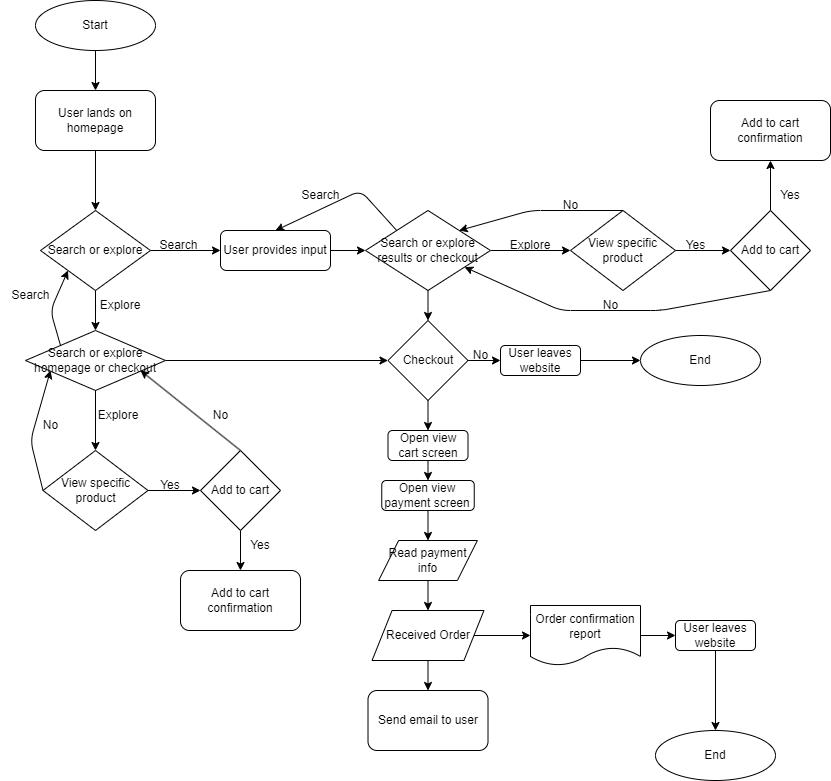

The diagram above was exported from draw.io. Its source (the exported page's mxGraphModel, read from the mxfile embedded in the PNG):
<mxGraphModel dx="1588" dy="789" grid="1" gridSize="10" guides="1" tooltips="1" connect="1" arrows="1" fold="1" page="1" pageScale="1" pageWidth="850" pageHeight="1100" math="0" shadow="0">
  <root>
    <mxCell id="0" />
    <mxCell id="1" parent="0" />
    <mxCell id="6" style="edgeStyle=none;html=1;entryX=0.5;entryY=0;entryDx=0;entryDy=0;" edge="1" parent="1" source="2" target="5">
      <mxGeometry relative="1" as="geometry" />
    </mxCell>
    <mxCell id="2" value="Start" style="ellipse;whiteSpace=wrap;html=1;" vertex="1" parent="1">
      <mxGeometry x="45" y="20" width="120" height="50" as="geometry" />
    </mxCell>
    <mxCell id="21" style="edgeStyle=none;html=1;exitX=0.5;exitY=1;exitDx=0;exitDy=0;entryX=0.5;entryY=0;entryDx=0;entryDy=0;" edge="1" parent="1" source="5" target="15">
      <mxGeometry relative="1" as="geometry">
        <mxPoint x="140.20689655172418" y="230" as="targetPoint" />
      </mxGeometry>
    </mxCell>
    <mxCell id="5" value="User lands on homepage" style="rounded=1;whiteSpace=wrap;html=1;" vertex="1" parent="1">
      <mxGeometry x="45" y="110" width="120" height="60" as="geometry" />
    </mxCell>
    <mxCell id="27" style="edgeStyle=none;html=1;entryX=0.5;entryY=0;entryDx=0;entryDy=0;exitX=0.5;exitY=1;exitDx=0;exitDy=0;" edge="1" parent="1" target="26">
      <mxGeometry relative="1" as="geometry">
        <mxPoint x="105" y="390" as="sourcePoint" />
      </mxGeometry>
    </mxCell>
    <mxCell id="22" style="edgeStyle=none;html=1;exitX=1;exitY=0.5;exitDx=0;exitDy=0;entryX=0;entryY=0.5;entryDx=0;entryDy=0;" edge="1" parent="1" source="15" target="123">
      <mxGeometry relative="1" as="geometry">
        <mxPoint x="270" y="270" as="targetPoint" />
      </mxGeometry>
    </mxCell>
    <mxCell id="23" style="edgeStyle=none;html=1;exitX=0.5;exitY=1;exitDx=0;exitDy=0;entryX=0.5;entryY=0;entryDx=0;entryDy=0;" edge="1" parent="1" source="15" target="163">
      <mxGeometry relative="1" as="geometry">
        <mxPoint x="105" y="350" as="targetPoint" />
      </mxGeometry>
    </mxCell>
    <mxCell id="15" value="Search or explore" style="rhombus;whiteSpace=wrap;html=1;" vertex="1" parent="1">
      <mxGeometry x="50" y="230" width="110" height="80" as="geometry" />
    </mxCell>
    <mxCell id="18" value="Search" style="text;html=1;align=center;verticalAlign=middle;resizable=0;points=[];autosize=1;strokeColor=none;fillColor=none;" vertex="1" parent="1">
      <mxGeometry x="157.5" y="250" width="60" height="30" as="geometry" />
    </mxCell>
    <mxCell id="24" value="Explore" style="text;html=1;align=center;verticalAlign=middle;whiteSpace=wrap;rounded=0;" vertex="1" parent="1">
      <mxGeometry x="100" y="310" width="60" height="30" as="geometry" />
    </mxCell>
    <mxCell id="29" style="edgeStyle=none;html=1;exitX=1;exitY=0.5;exitDx=0;exitDy=0;entryX=0;entryY=0.5;entryDx=0;entryDy=0;" edge="1" parent="1" source="157" target="28">
      <mxGeometry relative="1" as="geometry">
        <mxPoint x="540" y="270" as="sourcePoint" />
      </mxGeometry>
    </mxCell>
    <mxCell id="55" style="edgeStyle=none;html=1;exitX=1;exitY=0.5;exitDx=0;exitDy=0;entryX=0;entryY=0.5;entryDx=0;entryDy=0;" edge="1" parent="1" source="26" target="48">
      <mxGeometry relative="1" as="geometry" />
    </mxCell>
    <mxCell id="138" style="edgeStyle=none;html=1;exitX=0;exitY=0.5;exitDx=0;exitDy=0;entryX=0;entryY=1;entryDx=0;entryDy=0;" edge="1" parent="1" source="26">
      <mxGeometry relative="1" as="geometry">
        <mxPoint x="60" y="390" as="targetPoint" />
        <Array as="points">
          <mxPoint x="40" y="460" />
        </Array>
      </mxGeometry>
    </mxCell>
    <mxCell id="26" value="View specific product" style="rhombus;whiteSpace=wrap;html=1;" vertex="1" parent="1">
      <mxGeometry x="52.5" y="470" width="105" height="80" as="geometry" />
    </mxCell>
    <mxCell id="108" style="edgeStyle=none;html=1;exitX=1;exitY=0.5;exitDx=0;exitDy=0;entryX=0;entryY=0.5;entryDx=0;entryDy=0;" edge="1" parent="1" source="28" target="40">
      <mxGeometry relative="1" as="geometry" />
    </mxCell>
    <mxCell id="126" style="edgeStyle=none;html=1;exitX=0.5;exitY=0;exitDx=0;exitDy=0;entryX=1;entryY=0;entryDx=0;entryDy=0;" edge="1" parent="1" source="28" target="157">
      <mxGeometry relative="1" as="geometry">
        <mxPoint x="517.5" y="250" as="targetPoint" />
        <Array as="points">
          <mxPoint x="540" y="230" />
        </Array>
      </mxGeometry>
    </mxCell>
    <mxCell id="28" value="View specific product" style="rhombus;whiteSpace=wrap;html=1;" vertex="1" parent="1">
      <mxGeometry x="580" y="230" width="105" height="80" as="geometry" />
    </mxCell>
    <mxCell id="131" style="edgeStyle=none;html=1;exitX=0.5;exitY=1;exitDx=0;exitDy=0;" edge="1" parent="1" source="40" target="157">
      <mxGeometry relative="1" as="geometry">
        <mxPoint x="517.5" y="290" as="targetPoint" />
        <Array as="points">
          <mxPoint x="670" y="330" />
          <mxPoint x="570" y="330" />
        </Array>
      </mxGeometry>
    </mxCell>
    <mxCell id="168" style="edgeStyle=none;html=1;exitX=0.5;exitY=0;exitDx=0;exitDy=0;entryX=0.5;entryY=1;entryDx=0;entryDy=0;" edge="1" parent="1" source="40" target="45">
      <mxGeometry relative="1" as="geometry" />
    </mxCell>
    <mxCell id="40" value="Add to cart" style="rhombus;whiteSpace=wrap;html=1;" vertex="1" parent="1">
      <mxGeometry x="740" y="230" width="80" height="80" as="geometry" />
    </mxCell>
    <mxCell id="45" value="Add to cart confirmation" style="rounded=1;whiteSpace=wrap;html=1;" vertex="1" parent="1">
      <mxGeometry x="720" y="120" width="120" height="60" as="geometry" />
    </mxCell>
    <mxCell id="47" value="Yes" style="text;html=1;align=center;verticalAlign=middle;whiteSpace=wrap;rounded=0;" vertex="1" parent="1">
      <mxGeometry x="770" y="200" width="60" height="30" as="geometry" />
    </mxCell>
    <mxCell id="145" style="edgeStyle=none;html=1;exitX=0.5;exitY=0;exitDx=0;exitDy=0;entryX=1;entryY=1;entryDx=0;entryDy=0;" edge="1" parent="1" source="48">
      <mxGeometry relative="1" as="geometry">
        <mxPoint x="150" y="390" as="targetPoint" />
      </mxGeometry>
    </mxCell>
    <mxCell id="169" style="edgeStyle=none;html=1;exitX=0.5;exitY=1;exitDx=0;exitDy=0;entryX=0.5;entryY=0;entryDx=0;entryDy=0;" edge="1" parent="1" source="48" target="110">
      <mxGeometry relative="1" as="geometry" />
    </mxCell>
    <mxCell id="48" value="Add to cart" style="rhombus;whiteSpace=wrap;html=1;" vertex="1" parent="1">
      <mxGeometry x="210" y="470" width="80" height="80" as="geometry" />
    </mxCell>
    <mxCell id="56" value="Yes" style="text;html=1;align=center;verticalAlign=middle;whiteSpace=wrap;rounded=0;" vertex="1" parent="1">
      <mxGeometry x="150" y="490" width="60" height="30" as="geometry" />
    </mxCell>
    <mxCell id="110" value="Add to cart confirmation" style="rounded=1;whiteSpace=wrap;html=1;" vertex="1" parent="1">
      <mxGeometry x="190" y="590" width="120" height="60" as="geometry" />
    </mxCell>
    <mxCell id="112" value="Yes" style="text;html=1;align=center;verticalAlign=middle;whiteSpace=wrap;rounded=0;" vertex="1" parent="1">
      <mxGeometry x="240" y="550" width="60" height="30" as="geometry" />
    </mxCell>
    <mxCell id="120" value="Yes" style="text;html=1;align=center;verticalAlign=middle;resizable=0;points=[];autosize=1;strokeColor=none;fillColor=none;" vertex="1" parent="1">
      <mxGeometry x="685" y="250" width="40" height="30" as="geometry" />
    </mxCell>
    <mxCell id="124" style="edgeStyle=none;html=1;exitX=1;exitY=0.5;exitDx=0;exitDy=0;entryX=0;entryY=0.5;entryDx=0;entryDy=0;" edge="1" parent="1" source="123" target="157">
      <mxGeometry relative="1" as="geometry">
        <mxPoint x="370" y="270" as="targetPoint" />
      </mxGeometry>
    </mxCell>
    <mxCell id="123" value="User provides input" style="rounded=1;whiteSpace=wrap;html=1;" vertex="1" parent="1">
      <mxGeometry x="230" y="250" width="110" height="40" as="geometry" />
    </mxCell>
    <mxCell id="127" value="No" style="text;html=1;align=center;verticalAlign=middle;resizable=0;points=[];autosize=1;strokeColor=none;fillColor=none;" vertex="1" parent="1">
      <mxGeometry x="560" y="210" width="40" height="30" as="geometry" />
    </mxCell>
    <mxCell id="132" value="No" style="text;html=1;align=center;verticalAlign=middle;resizable=0;points=[];autosize=1;strokeColor=none;fillColor=none;" vertex="1" parent="1">
      <mxGeometry x="600" y="310" width="40" height="30" as="geometry" />
    </mxCell>
    <mxCell id="136" value="No" style="text;html=1;align=center;verticalAlign=middle;resizable=0;points=[];autosize=1;strokeColor=none;fillColor=none;" vertex="1" parent="1">
      <mxGeometry x="210" y="420" width="40" height="30" as="geometry" />
    </mxCell>
    <mxCell id="139" value="No" style="text;html=1;align=center;verticalAlign=middle;resizable=0;points=[];autosize=1;strokeColor=none;fillColor=none;" vertex="1" parent="1">
      <mxGeometry x="40" y="430" width="40" height="30" as="geometry" />
    </mxCell>
    <mxCell id="160" style="edgeStyle=none;html=1;exitX=0;exitY=0;exitDx=0;exitDy=0;entryX=0.5;entryY=0;entryDx=0;entryDy=0;" edge="1" parent="1" source="157" target="123">
      <mxGeometry relative="1" as="geometry">
        <Array as="points">
          <mxPoint x="370" y="210" />
        </Array>
      </mxGeometry>
    </mxCell>
    <mxCell id="177" style="edgeStyle=none;html=1;exitX=0.5;exitY=1;exitDx=0;exitDy=0;entryX=0.5;entryY=0;entryDx=0;entryDy=0;" edge="1" parent="1" source="157" target="171">
      <mxGeometry relative="1" as="geometry" />
    </mxCell>
    <mxCell id="157" value="&lt;span style=&quot;color: rgb(0, 0, 0);&quot;&gt;Search or explore results or checkout&lt;/span&gt;" style="rhombus;whiteSpace=wrap;html=1;" vertex="1" parent="1">
      <mxGeometry x="375" y="230" width="125" height="80" as="geometry" />
    </mxCell>
    <mxCell id="158" value="Explore" style="text;html=1;align=center;verticalAlign=middle;whiteSpace=wrap;rounded=0;" vertex="1" parent="1">
      <mxGeometry x="510" y="250" width="60" height="30" as="geometry" />
    </mxCell>
    <mxCell id="161" value="Search" style="text;html=1;align=center;verticalAlign=middle;resizable=0;points=[];autosize=1;strokeColor=none;fillColor=none;" vertex="1" parent="1">
      <mxGeometry x="300" y="200" width="60" height="30" as="geometry" />
    </mxCell>
    <mxCell id="166" style="edgeStyle=none;html=1;exitX=0;exitY=0;exitDx=0;exitDy=0;entryX=0;entryY=1;entryDx=0;entryDy=0;" edge="1" parent="1" source="163" target="15">
      <mxGeometry relative="1" as="geometry">
        <Array as="points">
          <mxPoint x="60" y="330" />
        </Array>
      </mxGeometry>
    </mxCell>
    <mxCell id="170" style="edgeStyle=none;html=1;entryX=0;entryY=0.5;entryDx=0;entryDy=0;" edge="1" parent="1" source="163" target="171">
      <mxGeometry relative="1" as="geometry">
        <mxPoint x="270" y="365" as="targetPoint" />
      </mxGeometry>
    </mxCell>
    <mxCell id="163" value="&lt;span style=&quot;color: rgb(0, 0, 0);&quot;&gt;Search or explore homepage or checkout&lt;/span&gt;" style="rhombus;whiteSpace=wrap;html=1;" vertex="1" parent="1">
      <mxGeometry x="35" y="350" width="140" height="60" as="geometry" />
    </mxCell>
    <mxCell id="165" value="Explore" style="text;html=1;align=center;verticalAlign=middle;whiteSpace=wrap;rounded=0;" vertex="1" parent="1">
      <mxGeometry x="97.5" y="420" width="60" height="30" as="geometry" />
    </mxCell>
    <mxCell id="167" value="Search" style="text;html=1;align=center;verticalAlign=middle;resizable=0;points=[];autosize=1;strokeColor=none;fillColor=none;" vertex="1" parent="1">
      <mxGeometry x="10" y="300" width="60" height="30" as="geometry" />
    </mxCell>
    <mxCell id="178" style="edgeStyle=none;html=1;entryX=0;entryY=0.5;entryDx=0;entryDy=0;" edge="1" parent="1" source="171" target="180">
      <mxGeometry relative="1" as="geometry">
        <mxPoint x="510" y="380" as="targetPoint" />
      </mxGeometry>
    </mxCell>
    <mxCell id="181" style="edgeStyle=none;html=1;entryX=0.5;entryY=0;entryDx=0;entryDy=0;" edge="1" parent="1" source="171" target="182">
      <mxGeometry relative="1" as="geometry">
        <mxPoint x="437.5" y="450" as="targetPoint" />
      </mxGeometry>
    </mxCell>
    <mxCell id="171" value="Checkout" style="rhombus;whiteSpace=wrap;html=1;" vertex="1" parent="1">
      <mxGeometry x="397.5" y="340" width="80" height="80" as="geometry" />
    </mxCell>
    <mxCell id="179" value="No" style="text;html=1;align=center;verticalAlign=middle;resizable=0;points=[];autosize=1;strokeColor=none;fillColor=none;" vertex="1" parent="1">
      <mxGeometry x="470" y="360" width="40" height="30" as="geometry" />
    </mxCell>
    <mxCell id="199" style="edgeStyle=none;html=1;exitX=1;exitY=0.5;exitDx=0;exitDy=0;entryX=0;entryY=0.5;entryDx=0;entryDy=0;" edge="1" parent="1" source="180" target="198">
      <mxGeometry relative="1" as="geometry" />
    </mxCell>
    <mxCell id="180" value="User leaves website" style="rounded=1;whiteSpace=wrap;html=1;" vertex="1" parent="1">
      <mxGeometry x="510" y="365" width="80" height="30" as="geometry" />
    </mxCell>
    <mxCell id="184" style="edgeStyle=none;html=1;exitX=0.5;exitY=1;exitDx=0;exitDy=0;" edge="1" parent="1" source="182" target="183">
      <mxGeometry relative="1" as="geometry" />
    </mxCell>
    <mxCell id="182" value="Open view cart screen" style="rounded=1;whiteSpace=wrap;html=1;" vertex="1" parent="1">
      <mxGeometry x="397.5" y="450" width="80" height="30" as="geometry" />
    </mxCell>
    <mxCell id="186" style="edgeStyle=none;html=1;exitX=0.5;exitY=1;exitDx=0;exitDy=0;entryX=0.5;entryY=0;entryDx=0;entryDy=0;" edge="1" parent="1" source="183" target="185">
      <mxGeometry relative="1" as="geometry" />
    </mxCell>
    <mxCell id="183" value="Open view payment screen" style="rounded=1;whiteSpace=wrap;html=1;" vertex="1" parent="1">
      <mxGeometry x="391.25" y="500" width="92.5" height="30" as="geometry" />
    </mxCell>
    <mxCell id="189" style="edgeStyle=none;html=1;exitX=0.5;exitY=1;exitDx=0;exitDy=0;" edge="1" parent="1" source="185" target="188">
      <mxGeometry relative="1" as="geometry" />
    </mxCell>
    <mxCell id="185" value="Read payment info" style="shape=parallelogram;perimeter=parallelogramPerimeter;whiteSpace=wrap;html=1;fixedSize=1;" vertex="1" parent="1">
      <mxGeometry x="388.13" y="560" width="98.75" height="40" as="geometry" />
    </mxCell>
    <mxCell id="190" style="edgeStyle=none;html=1;entryX=0;entryY=0.5;entryDx=0;entryDy=0;" edge="1" parent="1" source="188" target="191">
      <mxGeometry relative="1" as="geometry">
        <mxPoint x="530" y="655" as="targetPoint" />
      </mxGeometry>
    </mxCell>
    <mxCell id="193" style="edgeStyle=none;html=1;exitX=0.5;exitY=1;exitDx=0;exitDy=0;entryX=0.5;entryY=0;entryDx=0;entryDy=0;" edge="1" parent="1" source="188" target="192">
      <mxGeometry relative="1" as="geometry" />
    </mxCell>
    <mxCell id="188" value="Received Order" style="shape=parallelogram;perimeter=parallelogramPerimeter;whiteSpace=wrap;html=1;fixedSize=1;" vertex="1" parent="1">
      <mxGeometry x="381.57" y="630" width="111.87" height="50" as="geometry" />
    </mxCell>
    <mxCell id="195" style="edgeStyle=none;html=1;exitX=1;exitY=0.5;exitDx=0;exitDy=0;entryX=0;entryY=0.5;entryDx=0;entryDy=0;" edge="1" parent="1" source="191" target="194">
      <mxGeometry relative="1" as="geometry" />
    </mxCell>
    <mxCell id="191" value="Order confirmation report" style="shape=document;whiteSpace=wrap;html=1;boundedLbl=1;" vertex="1" parent="1">
      <mxGeometry x="540" y="625" width="110" height="60" as="geometry" />
    </mxCell>
    <mxCell id="192" value="Send email to user" style="rounded=1;whiteSpace=wrap;html=1;" vertex="1" parent="1">
      <mxGeometry x="377.51" y="710" width="120" height="60" as="geometry" />
    </mxCell>
    <mxCell id="197" style="edgeStyle=none;html=1;exitX=0.5;exitY=1;exitDx=0;exitDy=0;entryX=0.5;entryY=0;entryDx=0;entryDy=0;" edge="1" parent="1" source="194" target="196">
      <mxGeometry relative="1" as="geometry" />
    </mxCell>
    <mxCell id="194" value="User leaves website" style="rounded=1;whiteSpace=wrap;html=1;" vertex="1" parent="1">
      <mxGeometry x="685" y="640" width="80" height="30" as="geometry" />
    </mxCell>
    <mxCell id="196" value="End" style="ellipse;whiteSpace=wrap;html=1;" vertex="1" parent="1">
      <mxGeometry x="665" y="750" width="120" height="50" as="geometry" />
    </mxCell>
    <mxCell id="198" value="End" style="ellipse;whiteSpace=wrap;html=1;" vertex="1" parent="1">
      <mxGeometry x="650" y="355" width="120" height="50" as="geometry" />
    </mxCell>
  </root>
</mxGraphModel>